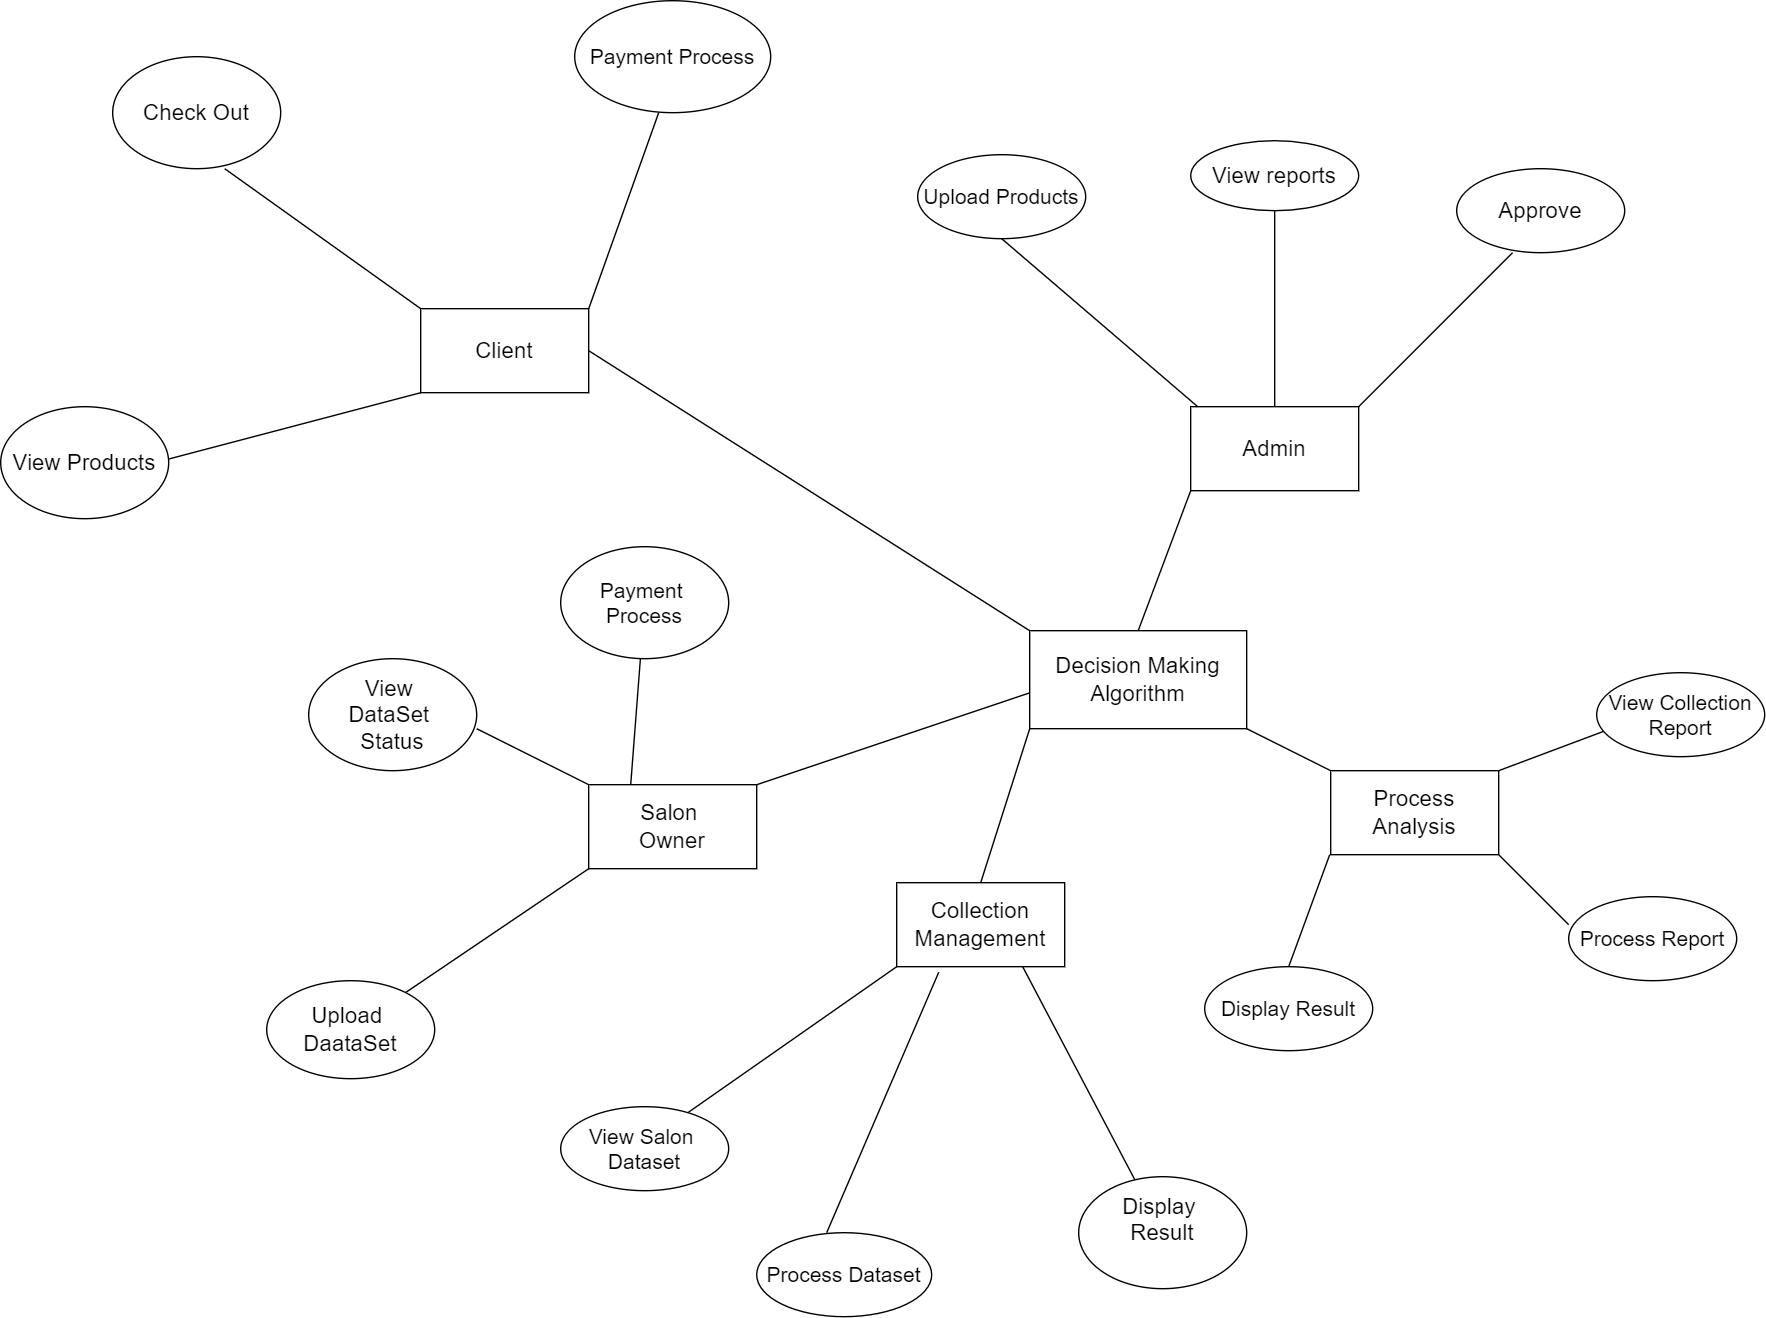

The diagram above was exported from draw.io. Its source (the exported page's mxGraphModel, read from the mxfile embedded in the PNG):
<mxGraphModel dx="1730" dy="1568" grid="1" gridSize="10" guides="1" tooltips="1" connect="1" arrows="1" fold="1" page="1" pageScale="1" pageWidth="850" pageHeight="1100" math="0" shadow="0">
  <root>
    <mxCell id="0" />
    <mxCell id="1" parent="0" />
    <mxCell id="hcrVnniqwN5vL0tp-QoH-2" value="" style="endArrow=none;html=1;rounded=0;exitX=0.5;exitY=0;exitDx=0;exitDy=0;" parent="1" source="ppmgVkBjdPyBCWF5scQv-1" edge="1">
      <mxGeometry width="50" height="50" relative="1" as="geometry">
        <mxPoint x="470" y="320" as="sourcePoint" />
        <mxPoint x="500" y="240" as="targetPoint" />
      </mxGeometry>
    </mxCell>
    <mxCell id="hcrVnniqwN5vL0tp-QoH-3" value="&lt;font style=&quot;font-size: 16px;&quot;&gt;Admin&lt;/font&gt;" style="rounded=0;whiteSpace=wrap;html=1;" parent="1" vertex="1">
      <mxGeometry x="500" y="180" width="120" height="60" as="geometry" />
    </mxCell>
    <mxCell id="hcrVnniqwN5vL0tp-QoH-4" value="" style="endArrow=none;html=1;rounded=0;entryX=0.5;entryY=1;entryDx=0;entryDy=0;" parent="1" target="hcrVnniqwN5vL0tp-QoH-5" edge="1">
      <mxGeometry width="50" height="50" relative="1" as="geometry">
        <mxPoint x="560" y="180" as="sourcePoint" />
        <mxPoint x="530" y="120" as="targetPoint" />
      </mxGeometry>
    </mxCell>
    <mxCell id="hcrVnniqwN5vL0tp-QoH-5" value="&lt;font style=&quot;font-size: 16px;&quot;&gt;View reports&lt;/font&gt;" style="ellipse;whiteSpace=wrap;html=1;" parent="1" vertex="1">
      <mxGeometry x="500" y="-10" width="120" height="50" as="geometry" />
    </mxCell>
    <mxCell id="hcrVnniqwN5vL0tp-QoH-6" value="" style="endArrow=none;html=1;rounded=0;entryX=0.333;entryY=1;entryDx=0;entryDy=0;entryPerimeter=0;" parent="1" target="hcrVnniqwN5vL0tp-QoH-7" edge="1">
      <mxGeometry width="50" height="50" relative="1" as="geometry">
        <mxPoint x="620" y="180" as="sourcePoint" />
        <mxPoint x="690" y="110" as="targetPoint" />
      </mxGeometry>
    </mxCell>
    <mxCell id="hcrVnniqwN5vL0tp-QoH-7" value="&lt;font style=&quot;font-size: 16px;&quot;&gt;Approve&lt;/font&gt;" style="ellipse;whiteSpace=wrap;html=1;" parent="1" vertex="1">
      <mxGeometry x="690" y="10" width="120" height="60" as="geometry" />
    </mxCell>
    <mxCell id="hcrVnniqwN5vL0tp-QoH-8" value="" style="endArrow=none;html=1;rounded=0;exitX=0.5;exitY=1;exitDx=0;exitDy=0;" parent="1" source="hcrVnniqwN5vL0tp-QoH-9" edge="1">
      <mxGeometry width="50" height="50" relative="1" as="geometry">
        <mxPoint x="425" y="170" as="sourcePoint" />
        <mxPoint x="505" y="180" as="targetPoint" />
      </mxGeometry>
    </mxCell>
    <mxCell id="hcrVnniqwN5vL0tp-QoH-9" value="&lt;font style=&quot;font-size: 15px;&quot;&gt;Upload Products&lt;/font&gt;" style="ellipse;whiteSpace=wrap;html=1;" parent="1" vertex="1">
      <mxGeometry x="305" width="120" height="60" as="geometry" />
    </mxCell>
    <mxCell id="hcrVnniqwN5vL0tp-QoH-12" value="" style="endArrow=none;html=1;rounded=0;entryX=0;entryY=0;entryDx=0;entryDy=0;exitX=1;exitY=1;exitDx=0;exitDy=0;" parent="1" source="ppmgVkBjdPyBCWF5scQv-1" target="hcrVnniqwN5vL0tp-QoH-13" edge="1">
      <mxGeometry width="50" height="50" relative="1" as="geometry">
        <mxPoint x="520" y="430" as="sourcePoint" />
        <mxPoint x="530" y="500" as="targetPoint" />
      </mxGeometry>
    </mxCell>
    <mxCell id="hcrVnniqwN5vL0tp-QoH-13" value="&lt;font style=&quot;font-size: 16px;&quot;&gt;Process Analysis&lt;/font&gt;" style="rounded=0;whiteSpace=wrap;html=1;" parent="1" vertex="1">
      <mxGeometry x="600" y="440" width="120" height="60" as="geometry" />
    </mxCell>
    <mxCell id="hcrVnniqwN5vL0tp-QoH-14" value="" style="endArrow=none;html=1;rounded=0;exitX=1;exitY=0;exitDx=0;exitDy=0;" parent="1" source="hcrVnniqwN5vL0tp-QoH-13" edge="1">
      <mxGeometry width="50" height="50" relative="1" as="geometry">
        <mxPoint x="750" y="460" as="sourcePoint" />
        <mxPoint x="800" y="410" as="targetPoint" />
      </mxGeometry>
    </mxCell>
    <mxCell id="hcrVnniqwN5vL0tp-QoH-15" value="&lt;font style=&quot;font-size: 15px;&quot;&gt;View Collection Report&lt;/font&gt;" style="ellipse;whiteSpace=wrap;html=1;" parent="1" vertex="1">
      <mxGeometry x="790" y="370" width="120" height="60" as="geometry" />
    </mxCell>
    <mxCell id="hcrVnniqwN5vL0tp-QoH-16" value="" style="endArrow=none;html=1;rounded=0;" parent="1" edge="1">
      <mxGeometry width="50" height="50" relative="1" as="geometry">
        <mxPoint x="720" y="500" as="sourcePoint" />
        <mxPoint x="770" y="550" as="targetPoint" />
      </mxGeometry>
    </mxCell>
    <mxCell id="hcrVnniqwN5vL0tp-QoH-17" value="&lt;font style=&quot;font-size: 15px;&quot;&gt;Process Report&lt;/font&gt;" style="ellipse;whiteSpace=wrap;html=1;" parent="1" vertex="1">
      <mxGeometry x="770" y="530" width="120" height="60" as="geometry" />
    </mxCell>
    <mxCell id="hcrVnniqwN5vL0tp-QoH-18" value="" style="endArrow=none;html=1;rounded=0;exitX=0.5;exitY=0;exitDx=0;exitDy=0;" parent="1" source="hcrVnniqwN5vL0tp-QoH-19" edge="1">
      <mxGeometry width="50" height="50" relative="1" as="geometry">
        <mxPoint x="599.29" y="580" as="sourcePoint" />
        <mxPoint x="599.29" y="500" as="targetPoint" />
      </mxGeometry>
    </mxCell>
    <mxCell id="hcrVnniqwN5vL0tp-QoH-19" value="&lt;font style=&quot;font-size: 15px;&quot;&gt;Display Result&lt;/font&gt;" style="ellipse;whiteSpace=wrap;html=1;" parent="1" vertex="1">
      <mxGeometry x="510" y="580" width="120" height="60" as="geometry" />
    </mxCell>
    <mxCell id="hcrVnniqwN5vL0tp-QoH-20" value="" style="endArrow=none;html=1;rounded=0;entryX=0;entryY=1;entryDx=0;entryDy=0;exitX=0.5;exitY=0;exitDx=0;exitDy=0;" parent="1" source="hcrVnniqwN5vL0tp-QoH-21" target="ppmgVkBjdPyBCWF5scQv-1" edge="1">
      <mxGeometry width="50" height="50" relative="1" as="geometry">
        <mxPoint x="350" y="510" as="sourcePoint" />
        <mxPoint x="360" y="470" as="targetPoint" />
      </mxGeometry>
    </mxCell>
    <mxCell id="hcrVnniqwN5vL0tp-QoH-21" value="&lt;font style=&quot;font-size: 16px;&quot;&gt;Collection&lt;/font&gt;&lt;div style=&quot;font-size: 16px;&quot;&gt;&lt;font style=&quot;font-size: 16px;&quot;&gt;Management&lt;/font&gt;&lt;/div&gt;" style="rounded=0;whiteSpace=wrap;html=1;" parent="1" vertex="1">
      <mxGeometry x="290" y="520" width="120" height="60" as="geometry" />
    </mxCell>
    <mxCell id="hcrVnniqwN5vL0tp-QoH-22" value="" style="endArrow=none;html=1;rounded=0;entryX=0.742;entryY=0.092;entryDx=0;entryDy=0;entryPerimeter=0;exitX=0;exitY=1;exitDx=0;exitDy=0;" parent="1" source="hcrVnniqwN5vL0tp-QoH-21" target="hcrVnniqwN5vL0tp-QoH-23" edge="1">
      <mxGeometry width="50" height="50" relative="1" as="geometry">
        <mxPoint x="230" y="590" as="sourcePoint" />
        <mxPoint x="205" y="660" as="targetPoint" />
      </mxGeometry>
    </mxCell>
    <mxCell id="hcrVnniqwN5vL0tp-QoH-23" value="&lt;font style=&quot;font-size: 15px;&quot;&gt;View Salon&amp;nbsp;&lt;/font&gt;&lt;div style=&quot;font-size: 15px;&quot;&gt;&lt;font style=&quot;font-size: 15px;&quot;&gt;Dataset&lt;/font&gt;&lt;/div&gt;" style="ellipse;whiteSpace=wrap;html=1;" parent="1" vertex="1">
      <mxGeometry x="50" y="680" width="120" height="60" as="geometry" />
    </mxCell>
    <mxCell id="hcrVnniqwN5vL0tp-QoH-24" value="" style="endArrow=none;html=1;rounded=0;entryX=0.4;entryY=0;entryDx=0;entryDy=0;entryPerimeter=0;" parent="1" target="hcrVnniqwN5vL0tp-QoH-25" edge="1">
      <mxGeometry width="50" height="50" relative="1" as="geometry">
        <mxPoint x="320" y="584" as="sourcePoint" />
        <mxPoint x="380" y="720" as="targetPoint" />
      </mxGeometry>
    </mxCell>
    <mxCell id="hcrVnniqwN5vL0tp-QoH-25" value="&lt;font style=&quot;font-size: 15px;&quot;&gt;Process Dataset&lt;/font&gt;" style="ellipse;whiteSpace=wrap;html=1;" parent="1" vertex="1">
      <mxGeometry x="190" y="770" width="125" height="60" as="geometry" />
    </mxCell>
    <mxCell id="hcrVnniqwN5vL0tp-QoH-26" value="" style="endArrow=none;html=1;rounded=0;entryX=0.75;entryY=1;entryDx=0;entryDy=0;" parent="1" source="hcrVnniqwN5vL0tp-QoH-27" target="hcrVnniqwN5vL0tp-QoH-21" edge="1">
      <mxGeometry width="50" height="50" relative="1" as="geometry">
        <mxPoint x="407.5" y="700" as="sourcePoint" />
        <mxPoint x="352.5" y="590" as="targetPoint" />
      </mxGeometry>
    </mxCell>
    <mxCell id="hcrVnniqwN5vL0tp-QoH-27" value="&lt;font style=&quot;font-size: 16px;&quot;&gt;Display&amp;nbsp;&lt;/font&gt;&lt;div style=&quot;font-size: 16px;&quot;&gt;&lt;font style=&quot;font-size: 16px;&quot;&gt;Result&lt;/font&gt;&lt;div&gt;&lt;br&gt;&lt;/div&gt;&lt;/div&gt;" style="ellipse;whiteSpace=wrap;html=1;" parent="1" vertex="1">
      <mxGeometry x="420" y="730" width="120" height="80" as="geometry" />
    </mxCell>
    <mxCell id="hcrVnniqwN5vL0tp-QoH-28" value="" style="endArrow=none;html=1;rounded=0;exitX=1;exitY=0;exitDx=0;exitDy=0;entryX=0.007;entryY=0.629;entryDx=0;entryDy=0;entryPerimeter=0;" parent="1" source="hcrVnniqwN5vL0tp-QoH-29" target="ppmgVkBjdPyBCWF5scQv-1" edge="1">
      <mxGeometry width="50" height="50" relative="1" as="geometry">
        <mxPoint x="140" y="390" as="sourcePoint" />
        <mxPoint x="360" y="400" as="targetPoint" />
      </mxGeometry>
    </mxCell>
    <mxCell id="hcrVnniqwN5vL0tp-QoH-29" value="&lt;font style=&quot;font-size: 16px;&quot;&gt;Salon&amp;nbsp;&lt;/font&gt;&lt;div style=&quot;font-size: 16px;&quot;&gt;&lt;font style=&quot;font-size: 16px;&quot;&gt;Owner&lt;/font&gt;&lt;/div&gt;" style="rounded=0;whiteSpace=wrap;html=1;" parent="1" vertex="1">
      <mxGeometry x="70" y="450" width="120" height="60" as="geometry" />
    </mxCell>
    <mxCell id="hcrVnniqwN5vL0tp-QoH-30" value="" style="endArrow=none;html=1;rounded=0;entryX=0;entryY=1;entryDx=0;entryDy=0;entryPerimeter=0;" parent="1" source="hcrVnniqwN5vL0tp-QoH-31" target="hcrVnniqwN5vL0tp-QoH-29" edge="1">
      <mxGeometry width="50" height="50" relative="1" as="geometry">
        <mxPoint x="-30" y="480" as="sourcePoint" />
        <mxPoint x="30" y="490" as="targetPoint" />
      </mxGeometry>
    </mxCell>
    <mxCell id="hcrVnniqwN5vL0tp-QoH-31" value="&lt;font style=&quot;font-size: 16px;&quot;&gt;Upload&amp;nbsp;&lt;/font&gt;&lt;div style=&quot;font-size: 16px;&quot;&gt;&lt;font style=&quot;font-size: 16px;&quot;&gt;DaataSet&lt;/font&gt;&lt;/div&gt;" style="ellipse;whiteSpace=wrap;html=1;" parent="1" vertex="1">
      <mxGeometry x="-160" y="590" width="120" height="70" as="geometry" />
    </mxCell>
    <mxCell id="hcrVnniqwN5vL0tp-QoH-32" value="" style="endArrow=none;html=1;rounded=0;" parent="1" edge="1">
      <mxGeometry width="50" height="50" relative="1" as="geometry">
        <mxPoint x="-10" y="410" as="sourcePoint" />
        <mxPoint x="70" y="450" as="targetPoint" />
      </mxGeometry>
    </mxCell>
    <mxCell id="hcrVnniqwN5vL0tp-QoH-33" value="&lt;font style=&quot;font-size: 16px;&quot;&gt;View&amp;nbsp;&lt;/font&gt;&lt;div style=&quot;font-size: 16px;&quot;&gt;&lt;font style=&quot;font-size: 16px;&quot;&gt;DataSet&amp;nbsp;&lt;/font&gt;&lt;/div&gt;&lt;div style=&quot;font-size: 16px;&quot;&gt;&lt;font style=&quot;font-size: 16px;&quot;&gt;Status&lt;/font&gt;&lt;/div&gt;" style="ellipse;whiteSpace=wrap;html=1;" parent="1" vertex="1">
      <mxGeometry x="-130" y="360" width="120" height="80" as="geometry" />
    </mxCell>
    <mxCell id="hcrVnniqwN5vL0tp-QoH-34" value="" style="endArrow=none;html=1;rounded=0;" parent="1" source="hcrVnniqwN5vL0tp-QoH-35" edge="1">
      <mxGeometry width="50" height="50" relative="1" as="geometry">
        <mxPoint x="80" y="430" as="sourcePoint" />
        <mxPoint x="80" y="330" as="targetPoint" />
      </mxGeometry>
    </mxCell>
    <mxCell id="hcrVnniqwN5vL0tp-QoH-36" value="" style="endArrow=none;html=1;rounded=0;exitX=0.25;exitY=0;exitDx=0;exitDy=0;" parent="1" source="hcrVnniqwN5vL0tp-QoH-29" target="hcrVnniqwN5vL0tp-QoH-35" edge="1">
      <mxGeometry width="50" height="50" relative="1" as="geometry">
        <mxPoint x="80" y="430" as="sourcePoint" />
        <mxPoint x="80" y="330" as="targetPoint" />
      </mxGeometry>
    </mxCell>
    <mxCell id="hcrVnniqwN5vL0tp-QoH-35" value="&lt;font style=&quot;font-size: 15px;&quot;&gt;Payment&amp;nbsp;&lt;/font&gt;&lt;div style=&quot;font-size: 15px;&quot;&gt;&lt;font style=&quot;font-size: 15px;&quot;&gt;Process&lt;/font&gt;&lt;/div&gt;" style="ellipse;whiteSpace=wrap;html=1;" parent="1" vertex="1">
      <mxGeometry x="50" y="280" width="120" height="80" as="geometry" />
    </mxCell>
    <mxCell id="hcrVnniqwN5vL0tp-QoH-37" value="" style="endArrow=none;html=1;rounded=0;exitX=0;exitY=0;exitDx=0;exitDy=0;" parent="1" source="ppmgVkBjdPyBCWF5scQv-1" edge="1">
      <mxGeometry width="50" height="50" relative="1" as="geometry">
        <mxPoint x="360" y="330" as="sourcePoint" />
        <mxPoint x="70" y="140" as="targetPoint" />
      </mxGeometry>
    </mxCell>
    <mxCell id="hcrVnniqwN5vL0tp-QoH-38" value="&lt;font style=&quot;font-size: 16px;&quot;&gt;Client&lt;/font&gt;" style="rounded=0;whiteSpace=wrap;html=1;" parent="1" vertex="1">
      <mxGeometry x="-50" y="110" width="120" height="60" as="geometry" />
    </mxCell>
    <mxCell id="hcrVnniqwN5vL0tp-QoH-39" value="" style="endArrow=none;html=1;rounded=0;" parent="1" edge="1">
      <mxGeometry width="50" height="50" relative="1" as="geometry">
        <mxPoint x="-240" y="220" as="sourcePoint" />
        <mxPoint x="-50" y="170" as="targetPoint" />
      </mxGeometry>
    </mxCell>
    <mxCell id="hcrVnniqwN5vL0tp-QoH-40" value="&lt;font style=&quot;font-size: 16px;&quot;&gt;View Products&lt;/font&gt;" style="ellipse;whiteSpace=wrap;html=1;" parent="1" vertex="1">
      <mxGeometry x="-350" y="180" width="120" height="80" as="geometry" />
    </mxCell>
    <mxCell id="hcrVnniqwN5vL0tp-QoH-43" value="" style="endArrow=none;html=1;rounded=0;exitX=0.663;exitY=-0.031;exitDx=0;exitDy=0;exitPerimeter=0;" parent="1" edge="1">
      <mxGeometry width="50" height="50" relative="1" as="geometry">
        <mxPoint x="-50.00000000000006" y="110.0000000000001" as="sourcePoint" />
        <mxPoint x="-190" y="10" as="targetPoint" />
      </mxGeometry>
    </mxCell>
    <mxCell id="hcrVnniqwN5vL0tp-QoH-44" value="&lt;font style=&quot;font-size: 16px;&quot;&gt;Check Out&lt;/font&gt;" style="ellipse;whiteSpace=wrap;html=1;" parent="1" vertex="1">
      <mxGeometry x="-270" y="-70" width="120" height="80" as="geometry" />
    </mxCell>
    <mxCell id="hcrVnniqwN5vL0tp-QoH-45" value="" style="endArrow=none;html=1;rounded=0;" parent="1" edge="1">
      <mxGeometry width="50" height="50" relative="1" as="geometry">
        <mxPoint x="70" y="110" as="sourcePoint" />
        <mxPoint x="120" y="-30" as="targetPoint" />
      </mxGeometry>
    </mxCell>
    <mxCell id="hcrVnniqwN5vL0tp-QoH-46" value="&lt;font style=&quot;font-size: 15px;&quot;&gt;Payment Process&lt;/font&gt;" style="ellipse;whiteSpace=wrap;html=1;" parent="1" vertex="1">
      <mxGeometry x="60" y="-110" width="140" height="80" as="geometry" />
    </mxCell>
    <mxCell id="ppmgVkBjdPyBCWF5scQv-1" value="&lt;span style=&quot;font-size: 16px;&quot;&gt;Decision Making Algorithm&lt;/span&gt;" style="rounded=0;whiteSpace=wrap;html=1;" parent="1" vertex="1">
      <mxGeometry x="385" y="340" width="155" height="70" as="geometry" />
    </mxCell>
  </root>
</mxGraphModel>